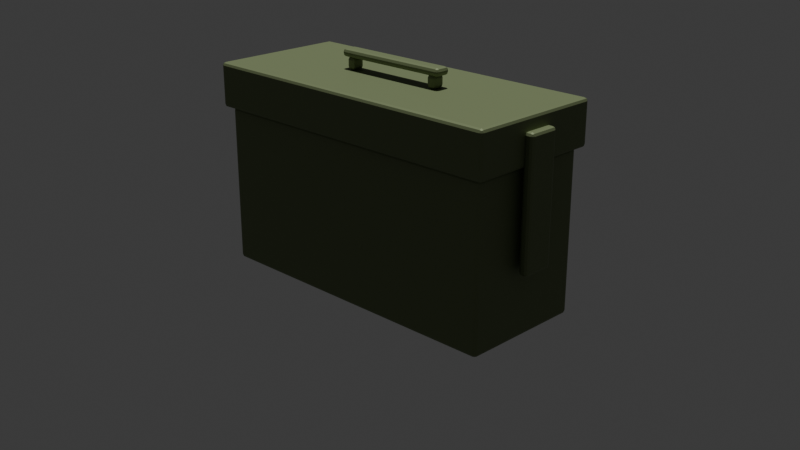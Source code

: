 # Source: CajaBala.blend  (saved by Blender 5.2.45; exported with 4.5.12 LTS)
import bpy
from mathutils import Matrix  # noqa: F401  (used for matrix-valued properties, if any)

bpy.ops.wm.read_factory_settings(use_empty=True)
scene = bpy.context.scene
scene.name = 'Scene'

# ---- collections
col_collection = bpy.data.collections.new('Collection'); scene.collection.children.link(col_collection)

# ---- materials (node trees are filled in below, after node groups)
mat_verde_militar_002 = bpy.data.materials.new('Verde_Militar.002')

# ---- material node trees
mat_verde_militar_002.use_nodes = True; mat_verde_militar_002.node_tree.nodes.clear()
_N = mat_verde_militar_002.node_tree.nodes; _L = mat_verde_militar_002.node_tree.links
n0 = _N.new('ShaderNodeBsdfPrincipled'); n0.name = 'FDDB postulada'; n0.location = (-200, 100)
n0.inputs[0].default_value = (0.17, 0.21, 0.1, 1.0)
n0.inputs[1].default_value = 0.3
n0.inputs[2].default_value = 0.6
n0.inputs[10].default_value = 0.005
n1 = _N.new('ShaderNodeOutputMaterial'); n1.name = 'Egressió de material'; n1.location = (200, 100)
_L.new(n0.outputs[0], n1.inputs[0])
n1.is_active_output = True

# ---- world
world_world = bpy.data.worlds.new('World'); scene.world = world_world
world_world.use_nodes = True; world_world.node_tree.nodes.clear()
_N = world_world.node_tree.nodes; _L = world_world.node_tree.links
n0 = _N.new('ShaderNodeOutputWorld'); n0.name = 'World Output'; n0.location = (200, 100)
n1 = _N.new('ShaderNodeBackground'); n1.name = 'Background'; n1.location = (-200, 100)
n1.inputs[0].default_value = (0.05088, 0.05088, 0.05088, 1.0)
_L.new(n1.outputs[0], n0.inputs[0])
n0.is_active_output = True
world_world.color = (0.05088, 0.05088, 0.05088)
world_world.sun_shadow_jitter_overblur = 0.0

# ---- cameras
cam_c_mera = bpy.data.cameras.new('Càmera')

# ---- lights
light_sol = bpy.data.lights.new('Sol', 'SUN')
light_sol.energy = 3.0

# ---- meshes
me_cub = bpy.data.meshes.new('Cub')
me_cub.from_pydata([(-0.5, -0.2, 0.0), (-0.5, -0.2, 0.5), (-0.5, 0.2, 0.0), (-0.5, 0.2, 0.5), (0.5, -0.2, 0.0), (0.5, -0.2, 0.5), (0.5, 0.2, 0.0), (0.5, 0.2, 0.5), (-0.52, -0.22, 0.5), (-0.52, -0.22, 0.64), (-0.52, 0.22, 0.5), (-0.52, 0.22, 0.64), (0.52, -0.22, 0.5), (0.52, -0.22, 0.64), (0.52, 0.22, 0.5), (0.52, 0.22, 0.64), (-0.175, -0.02, 0.64), (-0.175, -0.02, 0.68), (-0.175, 0.02, 0.64), (-0.175, 0.02, 0.68), (-0.145, -0.02, 0.64), (-0.145, -0.02, 0.68), (-0.145, 0.02, 0.64), (-0.145, 0.02, 0.68), (0.145, -0.02, 0.64), (0.145, -0.02, 0.68), (0.145, 0.02, 0.64), (0.145, 0.02, 0.68), (0.175, -0.02, 0.64), (0.175, -0.02, 0.68), (0.175, 0.02, 0.64), (0.175, 0.02, 0.68), (-0.19, -0.025, 0.6775), (-0.19, -0.025, 0.7025), (-0.19, 0.025, 0.6775), (-0.19, 0.025, 0.7025), (0.19, -0.025, 0.6775), (0.19, -0.025, 0.7025), (0.19, 0.025, 0.6775), (0.19, 0.025, 0.7025), (0.515, -0.05, 0.2), (0.515, -0.05, 0.6), (0.515, 0.05, 0.2), (0.515, 0.05, 0.6), (0.545, -0.05, 0.2), (0.545, -0.05, 0.6), (0.545, 0.05, 0.2), (0.545, 0.05, 0.6)], [], [(0, 1, 3, 2), (2, 3, 7, 6), (6, 7, 5, 4), (4, 5, 1, 0), (2, 6, 4, 0), (7, 3, 1, 5), (8, 9, 11, 10), (10, 11, 15, 14), (14, 15, 13, 12), (12, 13, 9, 8), (10, 14, 12, 8), (15, 11, 9, 13), (16, 17, 19, 18), (18, 19, 23, 22), (22, 23, 21, 20), (20, 21, 17, 16), (18, 22, 20, 16), (23, 19, 17, 21), (24, 25, 27, 26), (26, 27, 31, 30), (30, 31, 29, 28), (28, 29, 25, 24), (26, 30, 28, 24), (31, 27, 25, 29), (32, 33, 35, 34), (34, 35, 39, 38), (38, 39, 37, 36), (36, 37, 33, 32), (34, 38, 36, 32), (39, 35, 33, 37), (40, 41, 43, 42), (42, 43, 47, 46), (46, 47, 45, 44), (44, 45, 41, 40), (42, 46, 44, 40), (47, 43, 41, 45)])
_uv = me_cub.uv_layers.new(name='MapaUV')
_uv.uv.foreach_set('vector', [0.375, 0.0, 0.625, 0.0, 0.625, 0.25, 0.375, 0.25, 0.375, 0.25, 0.625, 0.25, 0.625, 0.5, 0.375, 0.5, 0.375, 0.5, 0.625, 0.5, 0.625, 0.75, 0.375, 0.75, 0.375, 0.75, 0.625, 0.75, 0.625, 1.0, 0.375, 1.0, 0.125, 0.5, 0.375, 0.5, 0.375, 0.75, 0.125, 0.75, 0.625, 0.5, 0.875, 0.5, 0.875, 0.75, 0.625, 0.75, 0.375, 0.0, 0.625, 0.0, 0.625, 0.25, 0.375, 0.25, 0.375, 0.25, 0.625, 0.25, 0.625, 0.5, 0.375, 0.5, 0.375, 0.5, 0.625, 0.5, 0.625, 0.75, 0.375, 0.75, 0.375, 0.75, 0.625, 0.75, 0.625, 1.0, 0.375, 1.0, 0.125, 0.5, 0.375, 0.5, 0.375, 0.75, 0.125, 0.75, 0.625, 0.5, 0.875, 0.5, 0.875, 0.75, 0.625, 0.75, 0.375, 0.0, 0.625, 0.0, 0.625, 0.25, 0.375, 0.25, 0.375, 0.25, 0.625, 0.25, 0.625, 0.5, 0.375, 0.5, 0.375, 0.5, 0.625, 0.5, 0.625, 0.75, 0.375, 0.75, 0.375, 0.75, 0.625, 0.75, 0.625, 1.0, 0.375, 1.0, 0.125, 0.5, 0.375, 0.5, 0.375, 0.75, 0.125, 0.75, 0.625, 0.5, 0.875, 0.5, 0.875, 0.75, 0.625, 0.75, 0.375, 0.0, 0.625, 0.0, 0.625, 0.25, 0.375, 0.25, 0.375, 0.25, 0.625, 0.25, 0.625, 0.5, 0.375, 0.5, 0.375, 0.5, 0.625, 0.5, 0.625, 0.75, 0.375, 0.75, 0.375, 0.75, 0.625, 0.75, 0.625, 1.0, 0.375, 1.0, 0.125, 0.5, 0.375, 0.5, 0.375, 0.75, 0.125, 0.75, 0.625, 0.5, 0.875, 0.5, 0.875, 0.75, 0.625, 0.75, 0.375, 0.0, 0.625, 0.0, 0.625, 0.25, 0.375, 0.25, 0.375, 0.25, 0.625, 0.25, 0.625, 0.5, 0.375, 0.5, 0.375, 0.5, 0.625, 0.5, 0.625, 0.75, 0.375, 0.75, 0.375, 0.75, 0.625, 0.75, 0.625, 1.0, 0.375, 1.0, 0.125, 0.5, 0.375, 0.5, 0.375, 0.75, 0.125, 0.75, 0.625, 0.5, 0.875, 0.5, 0.875, 0.75, 0.625, 0.75, 0.375, 0.0, 0.625, 0.0, 0.625, 0.25, 0.375, 0.25, 0.375, 0.25, 0.625, 0.25, 0.625, 0.5, 0.375, 0.5, 0.375, 0.5, 0.625, 0.5, 0.625, 0.75, 0.375, 0.75, 0.375, 0.75, 0.625, 0.75, 0.625, 1.0, 0.375, 1.0, 0.125, 0.5, 0.375, 0.5, 0.375, 0.75, 0.125, 0.75, 0.625, 0.5, 0.875, 0.5, 0.875, 0.75, 0.625, 0.75])
me_cub.materials.append(mat_verde_militar_002)
me_cub.update()

# ---- objects
ob_cuadrat = bpy.data.objects.new('Cuadrat', me_cub)
ob_light = bpy.data.objects.new('Light', light_sol)
ob_c_mera = bpy.data.objects.new('Càmera', cam_c_mera)

# ---- transforms, parenting, visibility, modifiers, constraints
ob_cuadrat.location = (0.0, 0.0, 0.0)
_m = ob_cuadrat.modifiers.new('Bevel', 'BEVEL')
_m.width = 0.01
_m.width_pct = 0.01
_m.segments = 2
ob_light.location = (3.0, -3.0, 5.0)
ob_c_mera.location = (2.2, -2.2, 1.4)
ob_c_mera.rotation_euler = (1.2, 0.0, 0.78)

# ---- collection membership
col_collection.objects.link(ob_cuadrat)
col_collection.objects.link(ob_light)
col_collection.objects.link(ob_c_mera)

# ---- scene / render settings (as saved in the file)
scene.camera = ob_c_mera
scene.frame_start = 1; scene.frame_end = 250; scene.frame_set(1)
scene.render.engine = 'BLENDER_EEVEE_NEXT'
scene.render.bake_bias = 0.0
scene.render.bake_samples = 0
scene.render.compositor_device = 'GPU'
scene.eevee.use_volume_custom_range = False
scene.eevee.fast_gi_thickness_near = 0.1
scene.eevee.fast_gi_thickness_far = 0.0
scene.eevee.ray_tracing_options.screen_trace_thickness = 0.1
bpy.context.view_layer.update()
